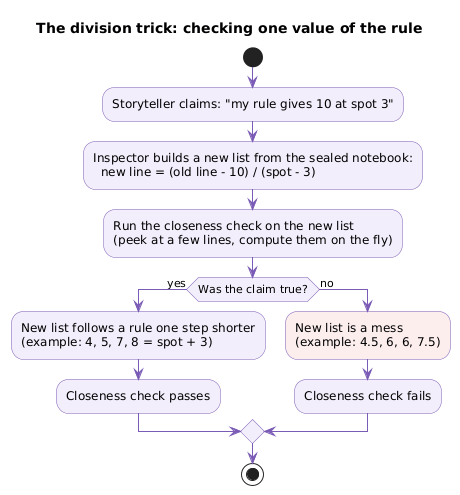

The diagram above was rendered by PlantUML. Its source (embedded in the PNG):
@startuml
title The division trick: checking one value of the rule
skinparam shadowing false
skinparam activity {
  BackgroundColor #F3EEFB
  BorderColor #7A5BB5
  DiamondBackgroundColor #F3EEFB
  DiamondBorderColor #7A5BB5
}
skinparam ArrowColor #7A5BB5

start
:Storyteller claims: "my rule gives 10 at spot 3";
:Inspector builds a new list from the sealed notebook:
  new line = (old line - 10) / (spot - 3);
:Run the closeness check on the new list
(peek at a few lines, compute them on the fly);
if (Was the claim true?) then (yes)
  :New list follows a rule one step shorter
  (example: 4, 5, 7, 8 = spot + 3);<<#F3EEFB>>
  :Closeness check passes;
else (no)
  :New list is a mess
  (example: 4.5, 6, 6, 7.5);<<#FDEEEE>>
  :Closeness check fails;
endif
stop
@enduml